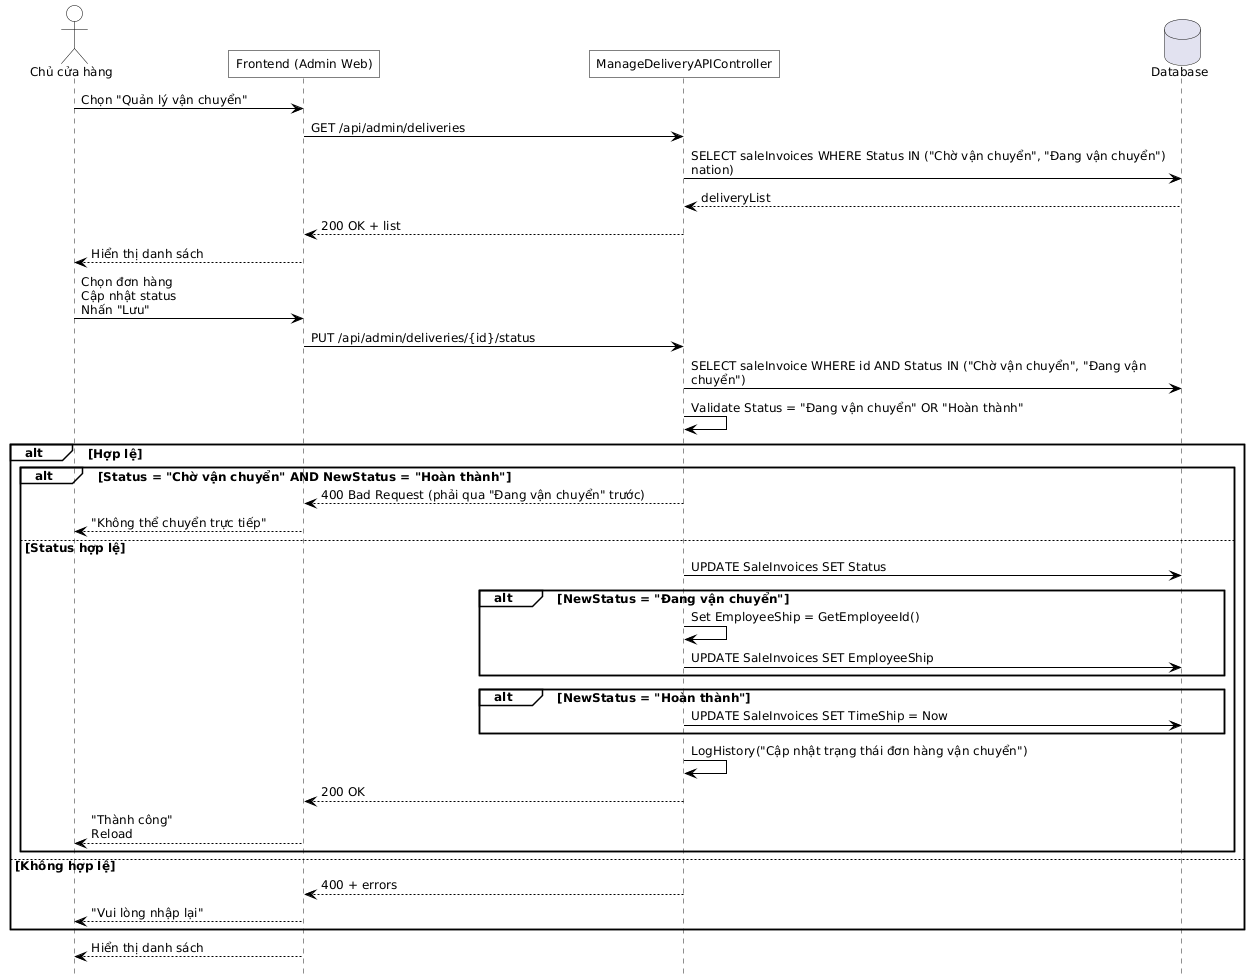

The diagram above was rendered by PlantUML. Its source (embedded in the PNG):
@startuml
hide footbox
skinparam defaultFontName Helvetica
skinparam defaultFontSize 12
skinparam maxMessageSize 500
skinparam ParticipantPadding 100

skinparam backgroundColor white
skinparam shadowing false
skinparam ActorBackgroundColor transparent
skinparam ParticipantBackgroundColor transparent
skinparam SequenceGroupBackgroundColor transparent
skinparam SequenceBoxBackgroundColor transparent
skinparam NoteBackgroundColor transparent

skinparam SequenceActivationBorderColor black
skinparam ActorBorderColor black
skinparam ParticipantBorderColor black
skinparam ArrowColor black
skinparam roundcorner 0

actor "Chủ cửa hàng" as OWNER
participant "Frontend (Admin Web)" as FE
participant "ManageDeliveryAPIController" as API
database "Database" as DB

' 1) Mở màn quản lý
OWNER -> FE : Chọn "Quản lý vận chuyển"
FE -> API : GET /api/admin/deliveries
API -> DB : SELECT saleInvoices WHERE Status IN ("Chờ vận chuyển", "Đang vận chuyển") nation)
DB --> API : deliveryList
API --> FE : 200 OK + list
FE --> OWNER : Hiển thị danh sách

' 2) Cập nhật trạng thái vận chuyển
OWNER -> FE : Chọn đơn hàng\nCập nhật status\nNhấn "Lưu"
FE -> API : PUT /api/admin/deliveries/{id}/status
API -> DB : SELECT saleInvoice WHERE id AND Status IN ("Chờ vận chuyển", "Đang vận chuyển")
API -> API : Validate Status = "Đang vận chuyển" OR "Hoàn thành"
alt Hợp lệ
  alt Status = "Chờ vận chuyển" AND NewStatus = "Hoàn thành"
    API --> FE : 400 Bad Request (phải qua "Đang vận chuyển" trước)
    FE --> OWNER : "Không thể chuyển trực tiếp"
  else Status hợp lệ
    API -> DB : UPDATE SaleInvoices SET Status
    alt NewStatus = "Đang vận chuyển"
      API -> API : Set EmployeeShip = GetEmployeeId()
      API -> DB : UPDATE SaleInvoices SET EmployeeShip
    end
    alt NewStatus = "Hoàn thành"
      API -> DB : UPDATE SaleInvoices SET TimeShip = Now
    end
    API -> API : LogHistory("Cập nhật trạng thái đơn hàng vận chuyển")
    API --> FE : 200 OK
    FE --> OWNER : "Thành công"\nReload
  end
else Không hợp lệ
  API --> FE : 400 + errors
  FE --> OWNER : "Vui lòng nhập lại"
end

FE --> OWNER : Hiển thị danh sách
@enduml